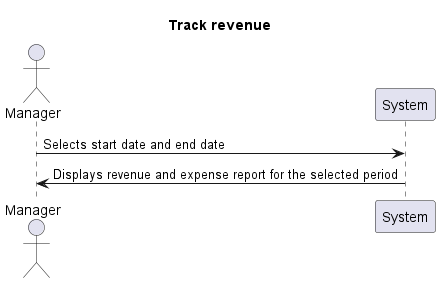

The diagram above was rendered by PlantUML. Its source (embedded in the PNG):
@startuml
Title Track revenue
actor Manager
participant System

Manager-> System: Selects start date and end date
System -> Manager: Displays revenue and expense report for the selected period

@enduml